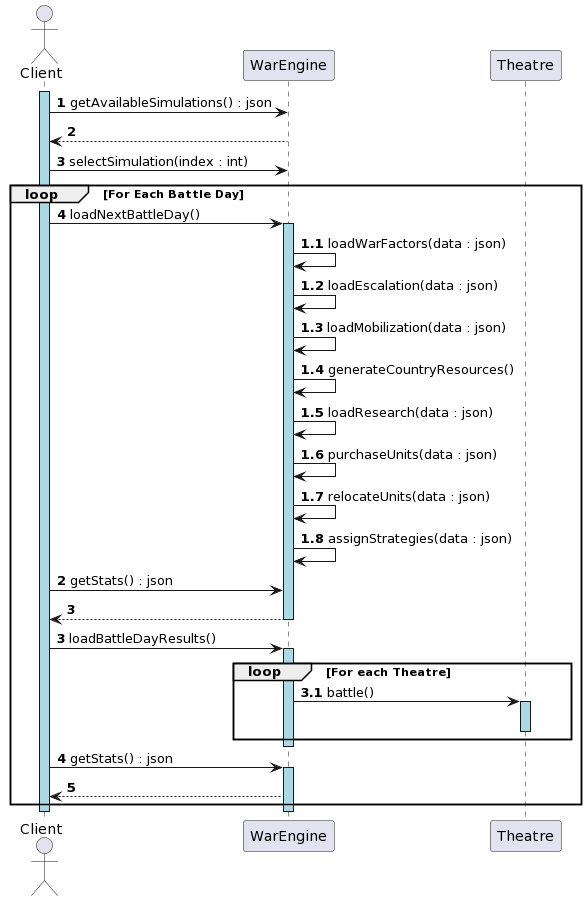

The diagram above was rendered by PlantUML. Its source (embedded in the PNG):
@startuml
actor Client

participant WarEngine
participant Theatre
activate Client #add8e6
autonumber 1
Client -> WarEngine : getAvailableSimulations() : json
WarEngine --> Client

Client -> WarEngine : selectSimulation(index : int) 

loop For Each Battle Day
    Client -> WarEngine : loadNextBattleDay()
    activate WarEngine #add8e6
        autonumber 1.1
        WarEngine -> WarEngine : loadWarFactors(data : json)

        WarEngine -> WarEngine : loadEscalation(data : json)

        WarEngine -> WarEngine : loadMobilization(data : json)

        WarEngine -> WarEngine : generateCountryResources()

        WarEngine -> WarEngine : loadResearch(data : json)

        WarEngine -> WarEngine : purchaseUnits(data : json)

        WarEngine -> WarEngine : relocateUnits(data : json)

        WarEngine -> WarEngine : assignStrategies(data : json)
        autonumber 2
        Client -> WarEngine : getStats() : json
        WarEngine --> Client
    deactivate WarEngine

    autonumber 3
    Client -> WarEngine : loadBattleDayResults()
    activate WarEngine #add8e6
        loop For each Theatre
            autonumber 3.1
            WarEngine -> Theatre : battle()
            activate Theatre #add8e6
            deactivate Theatre #add8e6
        end
        autonumber 4
    deactivate WarEngine
    Client -> WarEngine : getStats() : json
    activate WarEngine #add8e6
    WarEngine --> Client
end
deactivate WarEngine
deactivate Client
@enduml